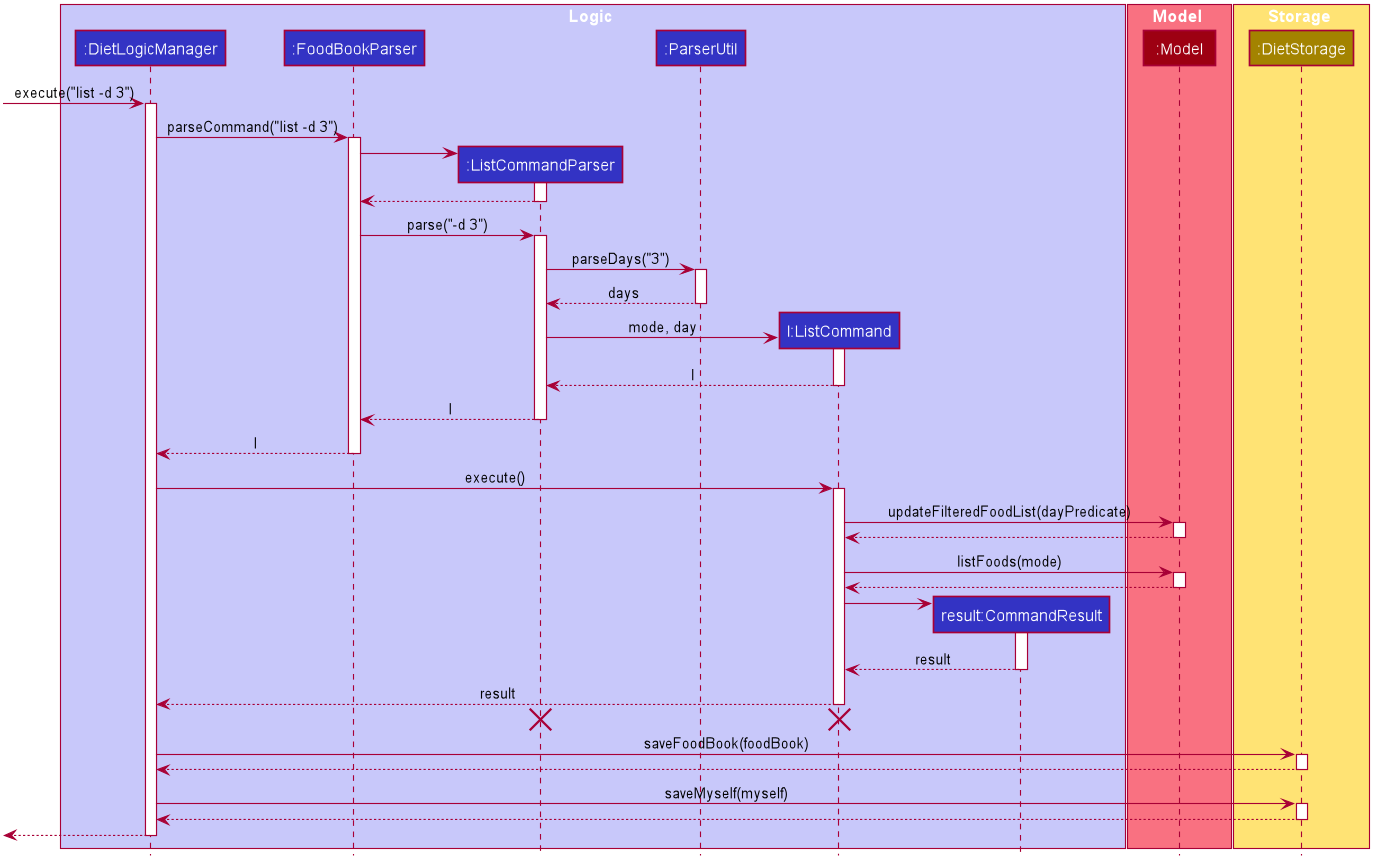

The diagram above was rendered by PlantUML. Its source (embedded in the PNG):
@startuml









skinparam BackgroundColor #FFFFFFF

skinparam Shadowing false

skinparam Class {
    FontColor #FFFFFF
    BorderThickness 1
    BorderColor #FFFFFF
    StereotypeFontColor #FFFFFF
    FontName Arial
}

skinparam Actor {
    BorderColor #000000
    Color #000000
    FontName Arial
}

skinparam Sequence {
    MessageAlign center
    BoxFontSize 15
    BoxPadding 0
    BoxFontColor #FFFFFF
    FontName Arial
}

skinparam Participant {
    FontColor #FFFFFFF
    Padding 20
}

skinparam MinClassWidth 50
skinparam ParticipantPadding 10
skinparam Shadowing false
skinparam DefaultTextAlignment center
skinparam packageStyle Rectangle

hide footbox
hide members
hide circle

box Logic #C8C8FA
participant ":DietLogicManager" as LogicManager #3333C4
participant ":FoodBookParser" as FoodBookParser #3333C4
participant ":ListCommandParser" as ListCommandParser #3333C4
participant ":ParserUtil" as ParserUtil #3333C4
participant "l:ListCommand" as ListCommand #3333C4
participant "result:CommandResult" as CommandResult #3333C4
end box

box Model #F97181
participant ":Model" as Model #9D0012
end box

box Storage #FFE374
participant ":DietStorage" as FoodBookStorage #A38300
end box

[-> LogicManager : execute("list -d 3")
activate LogicManager

LogicManager -> FoodBookParser : parseCommand("list -d 3")
activate FoodBookParser

create ListCommandParser
FoodBookParser -> ListCommandParser
activate ListCommandParser

ListCommandParser --> FoodBookParser
deactivate ListCommandParser

FoodBookParser -> ListCommandParser : parse("-d 3")
activate ListCommandParser

ListCommandParser -> ParserUtil : parseDays("3")
activate ParserUtil

ParserUtil --> ListCommandParser : days
deactivate ParserUtil

create ListCommand
ListCommandParser -> ListCommand : mode, day
activate ListCommand

ListCommand --> ListCommandParser : l
deactivate ListCommand

ListCommandParser --> FoodBookParser : l
deactivate ListCommandParser

FoodBookParser --> LogicManager : l
deactivate FoodBookParser

LogicManager -> ListCommand : execute()
activate ListCommand

ListCommand -> Model : updateFilteredFoodList(dayPredicate)
activate Model

Model --> ListCommand
deactivate Model

ListCommand -> Model : listFoods(mode)
activate Model

Model --> ListCommand
deactivate Model

create CommandResult
ListCommand -> CommandResult
activate CommandResult

CommandResult --> ListCommand : result
deactivate CommandResult

ListCommand --> LogicManager : result
deactivate ListCommand

ListCommand -[hidden]-> LogicManager
destroy ListCommand
destroy ListCommandParser

LogicManager -> FoodBookStorage : saveFoodBook(foodBook)
activate FoodBookStorage

FoodBookStorage --> LogicManager
deactivate FoodBookStorage

LogicManager -> FoodBookStorage : saveMyself(myself)
activate FoodBookStorage

FoodBookStorage --> LogicManager
deactivate FoodBookStorage

[<--LogicManager
deactivate LogicManager
@enduml